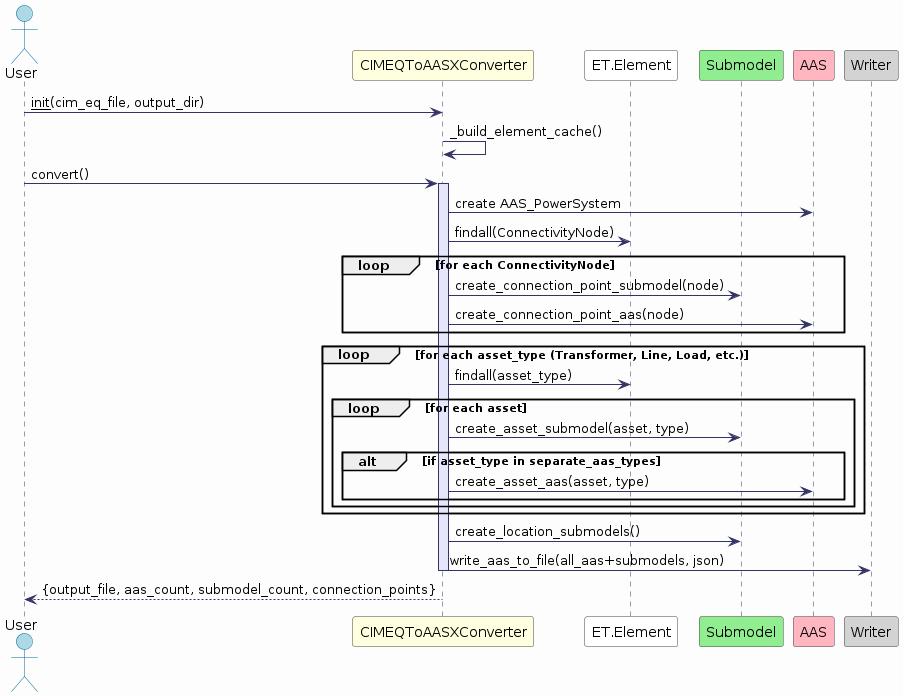

The diagram above was rendered by PlantUML. Its source (embedded in the PNG):
@startuml
' === Styling ===
skinparam backgroundColor #FDFDFD
skinparam sequence {
  ArrowColor #333366
  LifeLineBorderColor #333366
  LifeLineBackgroundColor #E6E6FA
  ActorBorderColor #006699
  ActorBackgroundColor #CCEEFF
  ParticipantBorderColor #444444
  ParticipantBackgroundColor #EEEEEE
  ParticipantFontColor #000000
  BoxBorderColor #999999
  BoxBackgroundColor #F9F9F9
}

actor User as U #LightBlue
participant "CIMEQToAASXConverter" as Converter #LightYellow
participant "ET.Element" as Element #White
participant "Submodel" as SM #LightGreen
participant "AAS" as AAS #LightPink
participant "Writer" as Writer #LightGray

' === Workflow ===
U -> Converter : __init__(cim_eq_file, output_dir)
Converter -> Converter : _build_element_cache()

U -> Converter : convert()
activate Converter

Converter -> AAS : create AAS_PowerSystem
Converter -> Element : findall(ConnectivityNode)

loop for each ConnectivityNode
    Converter -> SM : create_connection_point_submodel(node)
    Converter -> AAS : create_connection_point_aas(node)
end

loop for each asset_type (Transformer, Line, Load, etc.)
    Converter -> Element : findall(asset_type)
    loop for each asset
        Converter -> SM : create_asset_submodel(asset, type)
        alt if asset_type in separate_aas_types
            Converter -> AAS : create_asset_aas(asset, type)
        end
    end
end

Converter -> SM : create_location_submodels()

Converter -> Writer : write_aas_to_file(all_aas+submodels, json)

deactivate Converter
U <-- Converter : {output_file, aas_count, submodel_count, connection_points}
@enduml